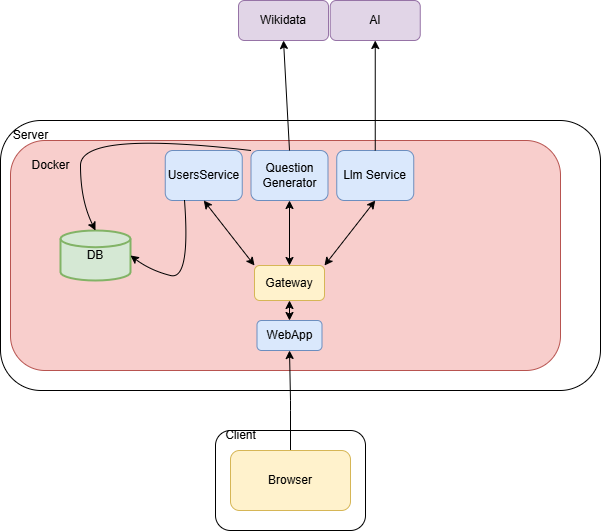

The diagram above was exported from draw.io. Its source (the exported page's mxGraphModel, read from the mxfile embedded in the PNG):
<mxGraphModel dx="978" dy="548" grid="1" gridSize="10" guides="1" tooltips="1" connect="1" arrows="1" fold="1" page="1" pageScale="1" pageWidth="827" pageHeight="1169" math="0" shadow="0">
  <root>
    <mxCell id="0" />
    <mxCell id="1" parent="0" />
    <mxCell id="vxeGptR9k26fjkII3Qr0-1" value="" style="rounded=1;whiteSpace=wrap;html=1;" vertex="1" parent="1">
      <mxGeometry x="130" y="340" width="600" height="270" as="geometry" />
    </mxCell>
    <mxCell id="vxeGptR9k26fjkII3Qr0-2" value="" style="rounded=1;whiteSpace=wrap;html=1;fillColor=#f8cecc;strokeColor=#b85450;" vertex="1" parent="1">
      <mxGeometry x="140" y="360" width="550" height="230" as="geometry" />
    </mxCell>
    <mxCell id="vxeGptR9k26fjkII3Qr0-3" value="Gateway" style="rounded=1;whiteSpace=wrap;html=1;fillColor=#fff2cc;strokeColor=#d6b656;" vertex="1" parent="1">
      <mxGeometry x="384" y="485" width="70" height="35" as="geometry" />
    </mxCell>
    <mxCell id="vxeGptR9k26fjkII3Qr0-4" value="Wikidata" style="rounded=1;whiteSpace=wrap;html=1;fillColor=#e1d5e7;strokeColor=#9673a6;" vertex="1" parent="1">
      <mxGeometry x="368" y="220" width="90" height="40" as="geometry" />
    </mxCell>
    <mxCell id="vxeGptR9k26fjkII3Qr0-5" value="Server" style="text;html=1;align=center;verticalAlign=middle;resizable=0;points=[];autosize=1;strokeColor=none;fillColor=none;" vertex="1" parent="1">
      <mxGeometry x="130" y="340" width="60" height="30" as="geometry" />
    </mxCell>
    <mxCell id="vxeGptR9k26fjkII3Qr0-6" value="DB" style="strokeWidth=2;html=1;shape=mxgraph.flowchart.database;whiteSpace=wrap;rounded=1;fillColor=#d5e8d4;strokeColor=#82b366;" vertex="1" parent="1">
      <mxGeometry x="190" y="450" width="70" height="50" as="geometry" />
    </mxCell>
    <mxCell id="vxeGptR9k26fjkII3Qr0-8" value="Docker" style="text;html=1;align=center;verticalAlign=middle;resizable=0;points=[];autosize=1;strokeColor=none;fillColor=none;" vertex="1" parent="1">
      <mxGeometry x="150" y="370" width="60" height="30" as="geometry" />
    </mxCell>
    <mxCell id="vxeGptR9k26fjkII3Qr0-9" value="WebApp" style="rounded=1;whiteSpace=wrap;html=1;fillColor=#dae8fc;strokeColor=#6c8ebf;" vertex="1" parent="1">
      <mxGeometry x="386.5" y="540" width="65" height="30" as="geometry" />
    </mxCell>
    <mxCell id="vxeGptR9k26fjkII3Qr0-12" value="AI" style="rounded=1;whiteSpace=wrap;html=1;fillColor=#e1d5e7;strokeColor=#9673a6;" vertex="1" parent="1">
      <mxGeometry x="459.75" y="220" width="90" height="40" as="geometry" />
    </mxCell>
    <mxCell id="vxeGptR9k26fjkII3Qr0-14" value="" style="rounded=1;whiteSpace=wrap;html=1;" vertex="1" parent="1">
      <mxGeometry x="345" y="650" width="150" height="100" as="geometry" />
    </mxCell>
    <mxCell id="vxeGptR9k26fjkII3Qr0-15" value="Client" style="text;html=1;align=center;verticalAlign=middle;resizable=0;points=[];autosize=1;strokeColor=none;fillColor=none;" vertex="1" parent="1">
      <mxGeometry x="345" y="640" width="50" height="30" as="geometry" />
    </mxCell>
    <mxCell id="vxeGptR9k26fjkII3Qr0-16" style="edgeStyle=orthogonalEdgeStyle;rounded=1;orthogonalLoop=1;jettySize=auto;html=1;entryX=0.5;entryY=1;entryDx=0;entryDy=0;" edge="1" parent="1" source="vxeGptR9k26fjkII3Qr0-17" target="vxeGptR9k26fjkII3Qr0-9">
      <mxGeometry relative="1" as="geometry" />
    </mxCell>
    <mxCell id="vxeGptR9k26fjkII3Qr0-17" value="Browser" style="rounded=1;whiteSpace=wrap;html=1;fillColor=#fff2cc;strokeColor=#d6b656;" vertex="1" parent="1">
      <mxGeometry x="360" y="670" width="120" height="60" as="geometry" />
    </mxCell>
    <mxCell id="vxeGptR9k26fjkII3Qr0-20" value="UsersService" style="rounded=1;whiteSpace=wrap;html=1;fillColor=#dae8fc;strokeColor=#6c8ebf;" vertex="1" parent="1">
      <mxGeometry x="294.75" y="370" width="77" height="50" as="geometry" />
    </mxCell>
    <mxCell id="vxeGptR9k26fjkII3Qr0-23" value="Question Generator" style="rounded=1;whiteSpace=wrap;html=1;fillColor=#dae8fc;strokeColor=#6c8ebf;" vertex="1" parent="1">
      <mxGeometry x="380.5" y="370" width="77" height="50" as="geometry" />
    </mxCell>
    <mxCell id="vxeGptR9k26fjkII3Qr0-24" value="Llm Service" style="rounded=1;whiteSpace=wrap;html=1;fillColor=#dae8fc;strokeColor=#6c8ebf;" vertex="1" parent="1">
      <mxGeometry x="466.25" y="370" width="77" height="50" as="geometry" />
    </mxCell>
    <mxCell id="vxeGptR9k26fjkII3Qr0-28" value="" style="endArrow=classic;html=1;rounded=0;exitX=0.5;exitY=0;exitDx=0;exitDy=0;entryX=0.5;entryY=1;entryDx=0;entryDy=0;" edge="1" parent="1" source="vxeGptR9k26fjkII3Qr0-24" target="vxeGptR9k26fjkII3Qr0-12">
      <mxGeometry width="50" height="50" relative="1" as="geometry">
        <mxPoint x="360" y="310" as="sourcePoint" />
        <mxPoint x="410" y="260" as="targetPoint" />
      </mxGeometry>
    </mxCell>
    <mxCell id="vxeGptR9k26fjkII3Qr0-38" value="" style="endArrow=classic;startArrow=classic;html=1;rounded=0;entryX=0.5;entryY=1;entryDx=0;entryDy=0;" edge="1" parent="1" source="vxeGptR9k26fjkII3Qr0-9" target="vxeGptR9k26fjkII3Qr0-3">
      <mxGeometry width="50" height="50" relative="1" as="geometry">
        <mxPoint x="260" y="550" as="sourcePoint" />
        <mxPoint x="310" y="500" as="targetPoint" />
      </mxGeometry>
    </mxCell>
    <mxCell id="vxeGptR9k26fjkII3Qr0-43" value="" style="endArrow=classic;html=1;rounded=0;exitX=0.5;exitY=0;exitDx=0;exitDy=0;entryX=0.5;entryY=1;entryDx=0;entryDy=0;" edge="1" parent="1" source="vxeGptR9k26fjkII3Qr0-23" target="vxeGptR9k26fjkII3Qr0-4">
      <mxGeometry width="50" height="50" relative="1" as="geometry">
        <mxPoint x="280" y="360" as="sourcePoint" />
        <mxPoint x="330" y="310" as="targetPoint" />
      </mxGeometry>
    </mxCell>
    <mxCell id="vxeGptR9k26fjkII3Qr0-46" value="" style="endArrow=classic;startArrow=classic;html=1;rounded=0;exitX=0.5;exitY=1;exitDx=0;exitDy=0;entryX=0;entryY=0;entryDx=0;entryDy=0;" edge="1" parent="1" source="vxeGptR9k26fjkII3Qr0-20" target="vxeGptR9k26fjkII3Qr0-3">
      <mxGeometry width="50" height="50" relative="1" as="geometry">
        <mxPoint x="330" y="500" as="sourcePoint" />
        <mxPoint x="380" y="450" as="targetPoint" />
      </mxGeometry>
    </mxCell>
    <mxCell id="vxeGptR9k26fjkII3Qr0-47" value="" style="endArrow=classic;startArrow=classic;html=1;rounded=0;exitX=0.5;exitY=0;exitDx=0;exitDy=0;entryX=0.5;entryY=1;entryDx=0;entryDy=0;" edge="1" parent="1" source="vxeGptR9k26fjkII3Qr0-3" target="vxeGptR9k26fjkII3Qr0-23">
      <mxGeometry width="50" height="50" relative="1" as="geometry">
        <mxPoint x="460" y="500" as="sourcePoint" />
        <mxPoint x="510" y="450" as="targetPoint" />
      </mxGeometry>
    </mxCell>
    <mxCell id="vxeGptR9k26fjkII3Qr0-48" value="" style="endArrow=classic;startArrow=classic;html=1;rounded=0;exitX=1;exitY=0;exitDx=0;exitDy=0;entryX=0.5;entryY=1;entryDx=0;entryDy=0;" edge="1" parent="1" source="vxeGptR9k26fjkII3Qr0-3" target="vxeGptR9k26fjkII3Qr0-24">
      <mxGeometry width="50" height="50" relative="1" as="geometry">
        <mxPoint x="450" y="490" as="sourcePoint" />
        <mxPoint x="500" y="440" as="targetPoint" />
      </mxGeometry>
    </mxCell>
    <mxCell id="vxeGptR9k26fjkII3Qr0-49" value="" style="curved=1;endArrow=classic;html=1;rounded=0;exitX=0.25;exitY=1;exitDx=0;exitDy=0;entryX=1;entryY=0.5;entryDx=0;entryDy=0;entryPerimeter=0;" edge="1" parent="1" source="vxeGptR9k26fjkII3Qr0-20" target="vxeGptR9k26fjkII3Qr0-6">
      <mxGeometry width="50" height="50" relative="1" as="geometry">
        <mxPoint x="270" y="500" as="sourcePoint" />
        <mxPoint x="320" y="450" as="targetPoint" />
        <Array as="points">
          <mxPoint x="320" y="500" />
          <mxPoint x="280" y="490" />
        </Array>
      </mxGeometry>
    </mxCell>
    <mxCell id="vxeGptR9k26fjkII3Qr0-50" value="" style="curved=1;endArrow=classic;html=1;rounded=0;exitX=0;exitY=0;exitDx=0;exitDy=0;entryX=0.5;entryY=0;entryDx=0;entryDy=0;entryPerimeter=0;" edge="1" parent="1" source="vxeGptR9k26fjkII3Qr0-23" target="vxeGptR9k26fjkII3Qr0-6">
      <mxGeometry width="50" height="50" relative="1" as="geometry">
        <mxPoint x="370" y="490" as="sourcePoint" />
        <mxPoint x="420" y="440" as="targetPoint" />
        <Array as="points">
          <mxPoint x="210" y="350" />
          <mxPoint x="210" y="420" />
        </Array>
      </mxGeometry>
    </mxCell>
  </root>
</mxGraphModel>